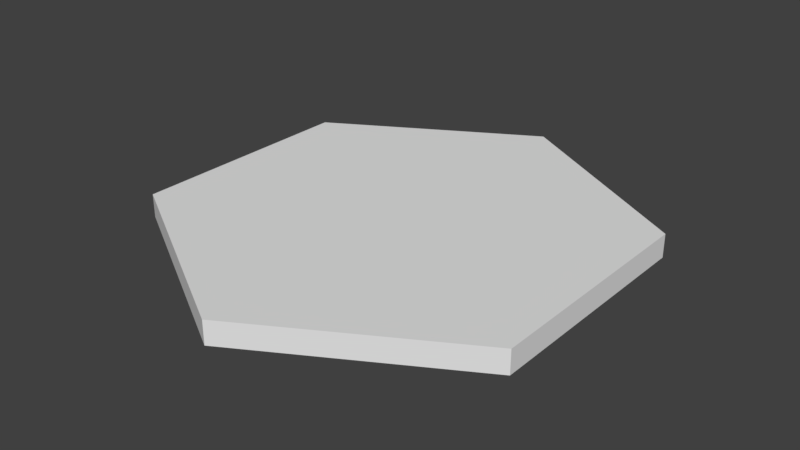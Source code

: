 # Source: HexTile.blend  (saved by Blender 2.78.0; exported with 4.5.12 LTS)
import bpy
from mathutils import Matrix  # noqa: F401  (used for matrix-valued properties, if any)

bpy.ops.wm.read_factory_settings(use_empty=True)
scene = bpy.context.scene
scene.name = 'Scene'

# ---- collections
col_collection_1 = bpy.data.collections.new('Collection 1'); scene.collection.children.link(col_collection_1)

# ---- world
world_world = bpy.data.worlds.new('World'); scene.world = world_world
world_world.color = (0.05088, 0.05088, 0.05088)
world_world.use_sun_shadow = False
world_world.sun_shadow_jitter_overblur = 0.0
world_world.cycles.sampling_method = 'MANUAL'

# ---- meshes
me_cylinder_006 = bpy.data.meshes.new('Cylinder.006')
me_cylinder_006.from_pydata([(0.0, 1.0, 0.0), (0.0, 1.0, 0.1), (0.866, 0.5, 0.0), (0.866, 0.5, 0.1), (0.866, -0.5, 0.0), (0.866, -0.5, 0.1), (-8.742e-08, -1.0, 0.0), (-8.742e-08, -1.0, 0.1), (-0.866, -0.5, 0.0), (-0.866, -0.5, 0.1), (-0.866, 0.5, 0.0), (-0.866, 0.5, 0.1)], [], [(0, 1, 3, 2), (2, 3, 5, 4), (4, 5, 7, 6), (6, 7, 9, 8), (3, 1, 11, 9, 7, 5), (8, 9, 11, 10), (10, 11, 1, 0), (0, 2, 4, 6, 8, 10)])
me_cylinder_006.use_remesh_preserve_volume = False
me_cylinder_006.use_remesh_preserve_attributes = False
me_cylinder_006.use_mirror_vertex_groups = False
me_cylinder_006.update()

# ---- objects
ob_cylinder = bpy.data.objects.new('Cylinder', me_cylinder_006)

# ---- transforms, parenting, visibility, modifiers, constraints
ob_cylinder.location = (0.0, 0.0, 0.0)
ob_cylinder.lineart.crease_threshold = 0.0

# ---- collection membership
col_collection_1.objects.link(ob_cylinder)

# ---- scene / render settings (as saved in the file)
scene.frame_start = 1; scene.frame_end = 250; scene.frame_set(1)
scene.render.engine = 'BLENDER_EEVEE_NEXT'
scene.render.resolution_percentage = 50
scene.render.dither_intensity = 0.0
scene.cycles.use_denoising = False
scene.cycles.samples = 128
scene.cycles.sampling_pattern = 'TABULATED_SOBOL'
scene.cycles.light_sampling_threshold = 0.0
scene.cycles.use_adaptive_sampling = False
scene.cycles.use_light_tree = False
scene.cycles.blur_glossy = 0.0
scene.cycles.sample_clamp_indirect = 0.0
scene.view_settings.view_transform = 'Standard'
bpy.context.view_layer.update()

# ---- added for rendering (the .blend has no active camera and no usable light): camera, sun
cam_auto = bpy.data.cameras.new('AutoCamera')
cam_auto.lens = 50.0
cam_auto.sensor_width = 36.0
cam_auto.clip_end = 1000.0
ob_auto_camera = bpy.data.objects.new('AutoCamera', cam_auto)
scene.collection.objects.link(ob_auto_camera)
ob_auto_camera.location = (2.44966, -2.93959, 2.00973)
ob_auto_camera.rotation_euler = (1.09748, -7.21219e-08, 0.694738)
scene.camera = ob_auto_camera
light_auto_sun = bpy.data.lights.new('AutoSun', 'SUN')
light_auto_sun.energy = 3.0
light_auto_sun.angle = 0.0523599
ob_auto_sun = bpy.data.objects.new('AutoSun', light_auto_sun)
scene.collection.objects.link(ob_auto_sun)
ob_auto_sun.rotation_euler = (0.872665, 0.174533, 0.523599)
bpy.context.view_layer.update()

